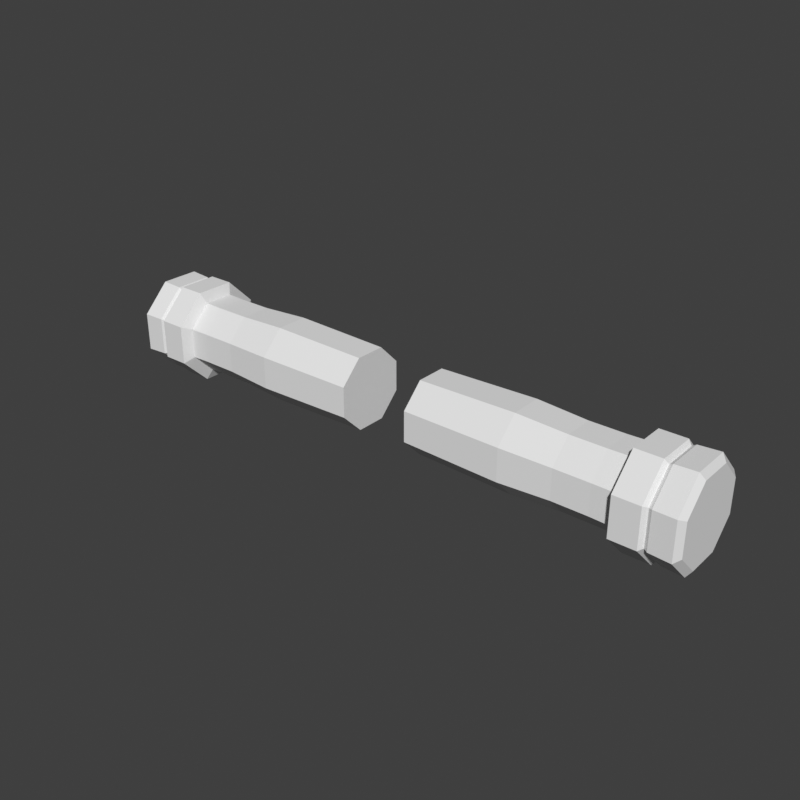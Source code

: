 # Source: arms-sleeves-cuffed-chibi.blend  (saved by Blender 5.2.45; exported with 4.5.12 LTS)
import bpy
from mathutils import Matrix  # noqa: F401  (used for matrix-valued properties, if any)

bpy.ops.wm.read_factory_settings(use_empty=True)
scene = bpy.context.scene
scene.name = 'Scene'

# ---- world
world_preview = bpy.data.worlds.new('Preview'); scene.world = world_preview
world_preview.use_nodes = True; world_preview.node_tree.nodes.clear()
_N = world_preview.node_tree.nodes; _L = world_preview.node_tree.links
n0 = _N.new('ShaderNodeBackground'); n0.name = 'Background'; n0.location = (-200, 100)
n0.inputs[0].default_value = (0.05, 0.05, 0.05, 1.0)
n1 = _N.new('ShaderNodeOutputWorld'); n1.name = 'World Output'; n1.location = (200, 100)
_L.new(n0.outputs[0], n1.inputs[0])
n1.is_active_output = True
world_preview.color = (0.807, 0.807, 0.807)

# ---- meshes
me_part_arms = bpy.data.meshes.new('part_arms')
me_part_arms.from_pydata([(0.06, 0.06282, 0.7337), (0.06, 0.02602, 0.7705), (0.06, -0.02602, 0.7705), (0.06, -0.06282, 0.7337), (0.06, -0.06282, 0.6817), (0.06, -0.02602, 0.6449), (0.06, 0.02602, 0.6449), (0.06, 0.06282, 0.6817), (0.23, 0.06652, 0.7353), (0.23, 0.02755, 0.7742), (0.23, -0.02755, 0.7742), (0.23, -0.06652, 0.7353), (0.23, -0.06652, 0.6801), (0.23, -0.02755, 0.6412), (0.23, 0.02755, 0.6412), (0.23, 0.06652, 0.6801), (0.316, 0.0619, 0.7333), (0.316, 0.02564, 0.7696), (0.316, -0.02564, 0.7696), (0.316, -0.0619, 0.7333), (0.316, -0.0619, 0.6821), (0.316, -0.02564, 0.6458), (0.316, 0.02564, 0.6458), (0.316, 0.0619, 0.6821), (0.376, 0.0619, 0.7333), (0.376, 0.02564, 0.7696), (0.376, -0.02564, 0.7696), (0.376, -0.0619, 0.7333), (0.376, -0.0619, 0.6821), (0.376, -0.02564, 0.6458), (0.376, 0.02564, 0.6458), (0.376, 0.0619, 0.6821), (0.408, 0.06282, 0.7337), (0.408, 0.02602, 0.7705), (0.408, -0.02602, 0.7705), (0.408, -0.06282, 0.7337), (0.408, -0.06282, 0.6817), (0.408, -0.02602, 0.6449), (0.408, 0.02602, 0.6449), (0.408, 0.06282, 0.6817), (0.416, 0.0813, 0.7414), (0.416, 0.03368, 0.789), (0.416, -0.03368, 0.789), (0.416, -0.0813, 0.7414), (0.416, -0.0813, 0.674), (0.416, -0.03368, 0.6264), (0.416, 0.03368, 0.6264), (0.416, 0.0813, 0.674), (0.46, 0.0813, 0.7414), (0.46, 0.03368, 0.789), (0.46, -0.03368, 0.789), (0.46, -0.0813, 0.7414), (0.46, -0.0813, 0.674), (0.46, -0.03368, 0.6264), (0.46, 0.03368, 0.6264), (0.46, 0.0813, 0.674), (0.466, 0.07391, 0.7383), (0.466, 0.03061, 0.7816), (0.466, -0.03061, 0.7816), (0.466, -0.07391, 0.7383), (0.466, -0.07391, 0.6771), (0.466, -0.03061, 0.6338), (0.466, 0.03061, 0.6338), (0.466, 0.07391, 0.6771), (0.472, 0.07761, 0.7398), (0.472, 0.03215, 0.7853), (0.472, -0.03215, 0.7853), (0.472, -0.07761, 0.7398), (0.472, -0.07761, 0.6756), (0.472, -0.03215, 0.6301), (0.472, 0.03215, 0.6301), (0.472, 0.07761, 0.6756), (0.508, 0.07945, 0.7406), (0.508, 0.03291, 0.7872), (0.508, -0.03291, 0.7872), (0.508, -0.07945, 0.7406), (0.508, -0.07945, 0.6748), (0.508, -0.03291, 0.6282), (0.508, 0.03291, 0.6282), (0.508, 0.07945, 0.6748), (0.516, 0.06837, 0.736), (0.516, 0.02832, 0.7761), (0.516, -0.02832, 0.7761), (0.516, -0.06837, 0.736), (0.516, -0.06837, 0.6794), (0.516, -0.02832, 0.6393), (0.516, 0.02832, 0.6393), (0.516, 0.06837, 0.6794), (-0.06, 0.06282, 0.7337), (-0.06, 0.02602, 0.7705), (-0.23, 0.02755, 0.7742), (-0.23, 0.06652, 0.7353), (-0.06, -0.02602, 0.7705), (-0.23, -0.02755, 0.7742), (-0.06, -0.06282, 0.7337), (-0.23, -0.06652, 0.7353), (-0.06, -0.06282, 0.6817), (-0.23, -0.06652, 0.6801), (-0.06, -0.02602, 0.6449), (-0.23, -0.02755, 0.6412), (-0.06, 0.02602, 0.6449), (-0.23, 0.02755, 0.6412), (-0.06, 0.06282, 0.6817), (-0.23, 0.06652, 0.6801), (-0.316, 0.02564, 0.7696), (-0.316, 0.0619, 0.7333), (-0.316, -0.02564, 0.7696), (-0.316, -0.0619, 0.7333), (-0.316, -0.0619, 0.6821), (-0.316, -0.02564, 0.6458), (-0.316, 0.02564, 0.6458), (-0.316, 0.0619, 0.6821), (-0.376, 0.02564, 0.7696), (-0.376, 0.0619, 0.7333), (-0.376, -0.02564, 0.7696), (-0.376, -0.0619, 0.7333), (-0.376, -0.0619, 0.6821), (-0.376, -0.02564, 0.6458), (-0.376, 0.02564, 0.6458), (-0.376, 0.0619, 0.6821), (-0.408, 0.02602, 0.7705), (-0.408, 0.06282, 0.7337), (-0.408, -0.02602, 0.7705), (-0.408, -0.06282, 0.7337), (-0.408, -0.06282, 0.6817), (-0.408, -0.02602, 0.6449), (-0.408, 0.02602, 0.6449), (-0.408, 0.06282, 0.6817), (-0.416, 0.03368, 0.789), (-0.416, 0.0813, 0.7414), (-0.416, -0.03368, 0.789), (-0.416, -0.0813, 0.7414), (-0.416, -0.0813, 0.674), (-0.416, -0.03368, 0.6264), (-0.416, 0.03368, 0.6264), (-0.416, 0.0813, 0.674), (-0.46, 0.03368, 0.789), (-0.46, 0.0813, 0.7414), (-0.46, -0.03368, 0.789), (-0.46, -0.0813, 0.7414), (-0.46, -0.0813, 0.674), (-0.46, -0.03368, 0.6264), (-0.46, 0.03368, 0.6264), (-0.46, 0.0813, 0.674), (-0.466, 0.03061, 0.7816), (-0.466, 0.07391, 0.7383), (-0.466, -0.03061, 0.7816), (-0.466, -0.07391, 0.7383), (-0.466, -0.07391, 0.6771), (-0.466, -0.03061, 0.6338), (-0.466, 0.03061, 0.6338), (-0.466, 0.07391, 0.6771), (-0.472, 0.03215, 0.7853), (-0.472, 0.07761, 0.7398), (-0.472, -0.03215, 0.7853), (-0.472, -0.07761, 0.7398), (-0.472, -0.07761, 0.6756), (-0.472, -0.03215, 0.6301), (-0.472, 0.03215, 0.6301), (-0.472, 0.07761, 0.6756), (-0.508, 0.03291, 0.7872), (-0.508, 0.07945, 0.7406), (-0.508, -0.03291, 0.7872), (-0.508, -0.07945, 0.7406), (-0.508, -0.07945, 0.6748), (-0.508, -0.03291, 0.6282), (-0.508, 0.03291, 0.6282), (-0.508, 0.07945, 0.6748), (-0.516, 0.02832, 0.7761), (-0.516, 0.06837, 0.736), (-0.516, -0.02832, 0.7761), (-0.516, -0.06837, 0.736), (-0.516, -0.06837, 0.6794), (-0.516, -0.02832, 0.6393), (-0.516, 0.02832, 0.6393), (-0.516, 0.06837, 0.6794)], [], [(0, 1, 9, 8), (1, 2, 10, 9), (2, 3, 11, 10), (3, 4, 12, 11), (4, 5, 13, 12), (5, 6, 14, 13), (6, 7, 15, 14), (7, 0, 8, 15), (8, 9, 17, 16), (9, 10, 18, 17), (10, 11, 19, 18), (11, 12, 20, 19), (12, 13, 21, 20), (13, 14, 22, 21), (14, 15, 23, 22), (15, 8, 16, 23), (16, 17, 25, 24), (17, 18, 26, 25), (18, 19, 27, 26), (19, 20, 28, 27), (20, 21, 29, 28), (21, 22, 30, 29), (22, 23, 31, 30), (23, 16, 24, 31), (24, 25, 33, 32), (25, 26, 34, 33), (26, 27, 35, 34), (27, 28, 36, 35), (28, 29, 37, 36), (29, 30, 38, 37), (30, 31, 39, 38), (31, 24, 32, 39), (32, 33, 41, 40), (33, 34, 42, 41), (34, 35, 43, 42), (35, 36, 44, 43), (36, 37, 45, 44), (37, 38, 46, 45), (38, 39, 47, 46), (39, 32, 40, 47), (40, 41, 49, 48), (41, 42, 50, 49), (42, 43, 51, 50), (43, 44, 52, 51), (44, 45, 53, 52), (45, 46, 54, 53), (46, 47, 55, 54), (47, 40, 48, 55), (48, 49, 57, 56), (49, 50, 58, 57), (50, 51, 59, 58), (51, 52, 60, 59), (52, 53, 61, 60), (53, 54, 62, 61), (54, 55, 63, 62), (55, 48, 56, 63), (56, 57, 65, 64), (57, 58, 66, 65), (58, 59, 67, 66), (59, 60, 68, 67), (60, 61, 69, 68), (61, 62, 70, 69), (62, 63, 71, 70), (63, 56, 64, 71), (64, 65, 73, 72), (65, 66, 74, 73), (66, 67, 75, 74), (67, 68, 76, 75), (68, 69, 77, 76), (69, 70, 78, 77), (70, 71, 79, 78), (71, 64, 72, 79), (72, 73, 81, 80), (73, 74, 82, 81), (74, 75, 83, 82), (75, 76, 84, 83), (76, 77, 85, 84), (77, 78, 86, 85), (78, 79, 87, 86), (79, 72, 80, 87), (7, 6, 5, 4), (7, 4, 3, 2), (7, 2, 1, 0), (80, 81, 82, 83), (80, 83, 84, 85), (80, 85, 86, 87), (88, 91, 90, 89), (89, 90, 93, 92), (92, 93, 95, 94), (94, 95, 97, 96), (96, 97, 99, 98), (98, 99, 101, 100), (100, 101, 103, 102), (102, 103, 91, 88), (91, 105, 104, 90), (90, 104, 106, 93), (93, 106, 107, 95), (95, 107, 108, 97), (97, 108, 109, 99), (99, 109, 110, 101), (101, 110, 111, 103), (103, 111, 105, 91), (105, 113, 112, 104), (104, 112, 114, 106), (106, 114, 115, 107), (107, 115, 116, 108), (108, 116, 117, 109), (109, 117, 118, 110), (110, 118, 119, 111), (111, 119, 113, 105), (113, 121, 120, 112), (112, 120, 122, 114), (114, 122, 123, 115), (115, 123, 124, 116), (116, 124, 125, 117), (117, 125, 126, 118), (118, 126, 127, 119), (119, 127, 121, 113), (121, 129, 128, 120), (120, 128, 130, 122), (122, 130, 131, 123), (123, 131, 132, 124), (124, 132, 133, 125), (125, 133, 134, 126), (126, 134, 135, 127), (127, 135, 129, 121), (129, 137, 136, 128), (128, 136, 138, 130), (130, 138, 139, 131), (131, 139, 140, 132), (132, 140, 141, 133), (133, 141, 142, 134), (134, 142, 143, 135), (135, 143, 137, 129), (137, 145, 144, 136), (136, 144, 146, 138), (138, 146, 147, 139), (139, 147, 148, 140), (140, 148, 149, 141), (141, 149, 150, 142), (142, 150, 151, 143), (143, 151, 145, 137), (145, 153, 152, 144), (144, 152, 154, 146), (146, 154, 155, 147), (147, 155, 156, 148), (148, 156, 157, 149), (149, 157, 158, 150), (150, 158, 159, 151), (151, 159, 153, 145), (153, 161, 160, 152), (152, 160, 162, 154), (154, 162, 163, 155), (155, 163, 164, 156), (156, 164, 165, 157), (157, 165, 166, 158), (158, 166, 167, 159), (159, 167, 161, 153), (161, 169, 168, 160), (160, 168, 170, 162), (162, 170, 171, 163), (163, 171, 172, 164), (164, 172, 173, 165), (165, 173, 174, 166), (166, 174, 175, 167), (167, 175, 169, 161), (102, 96, 98, 100), (102, 92, 94, 96), (102, 88, 89, 92), (169, 171, 170, 168), (169, 173, 172, 171), (169, 175, 174, 173)])
me_part_arms.update()

# ---- objects
ob_part_arms = bpy.data.objects.new('part_arms', me_part_arms)

# ---- transforms, parenting, visibility, modifiers, constraints
ob_part_arms.location = (0.0, 0.0, 0.0)

# ---- collection membership
scene.collection.objects.link(ob_part_arms)

# ---- scene / render settings (as saved in the file)
scene.frame_start = 1; scene.frame_end = 250; scene.frame_set(1)
scene.render.engine = 'BLENDER_WORKBENCH'
scene.render.image_settings.color_mode = 'RGB'
scene.render.resolution_x = 384
scene.render.resolution_y = 384
scene.render.fps = 30
scene.render.bake_bias = 0.0
scene.render.bake_samples = 0
scene.render.compositor_device = 'GPU'
scene.eevee.use_volume_custom_range = False
scene.eevee.fast_gi_thickness_near = 0.1
scene.eevee.fast_gi_thickness_far = 0.0
scene.eevee.ray_tracing_options.screen_trace_thickness = 0.1
scene.view_settings.view_transform = 'Standard'
bpy.context.view_layer.update()

# ---- added for rendering (the .blend has no active camera and no usable light): camera, sun
cam_auto = bpy.data.cameras.new('AutoCamera')
cam_auto.lens = 50.0
cam_auto.sensor_width = 36.0
cam_auto.clip_end = 1000.0
ob_auto_camera = bpy.data.objects.new('AutoCamera', cam_auto)
scene.collection.objects.link(ob_auto_camera)
ob_auto_camera.location = (0.978249, -1.1739, 1.4903)
ob_auto_camera.rotation_euler = (1.09748, -7.21219e-08, 0.694738)
scene.camera = ob_auto_camera
light_auto_sun = bpy.data.lights.new('AutoSun', 'SUN')
light_auto_sun.energy = 3.0
light_auto_sun.angle = 0.0523599
ob_auto_sun = bpy.data.objects.new('AutoSun', light_auto_sun)
scene.collection.objects.link(ob_auto_sun)
ob_auto_sun.rotation_euler = (0.872665, 0.174533, 0.523599)
bpy.context.view_layer.update()
